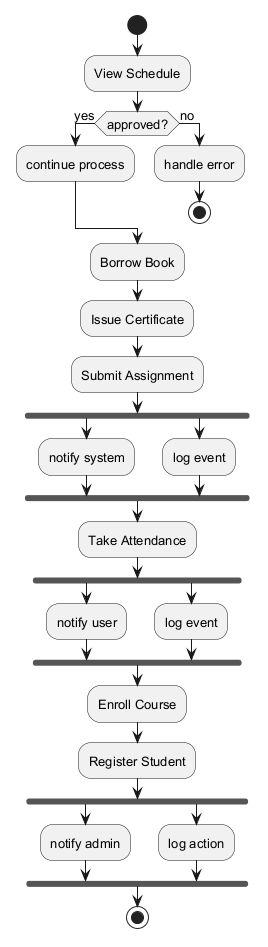

The diagram above was rendered by PlantUML. Its source (embedded in the PNG):
@startuml
skinparam defaultFontSize 13
start
:View Schedule;
if (approved?) then (yes)
:continue process;
else (no)
:handle error;
stop
endif
:Borrow Book;
:Issue Certificate;
:Submit Assignment;
fork
:notify system;
fork again
:log event;
end fork
:Take Attendance;
fork
:notify user;
fork again
:log event;
end fork
:Enroll Course;
:Register Student;
fork
:notify admin;
fork again
:log action;
end fork
stop
@enduml